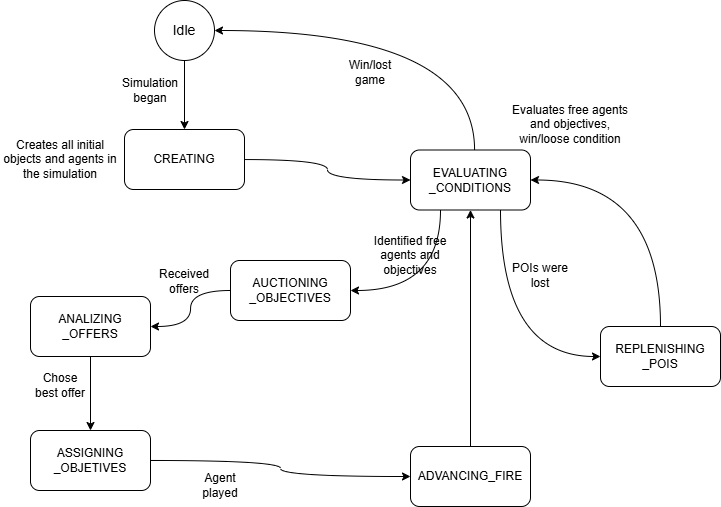

The diagram above was exported from draw.io. Its source (the exported page's mxGraphModel, read from the mxfile embedded in the PNG):
<mxGraphModel dx="1373" dy="831" grid="1" gridSize="10" guides="1" tooltips="1" connect="1" arrows="1" fold="1" page="1" pageScale="1" pageWidth="827" pageHeight="583" math="0" shadow="0">
  <root>
    <mxCell id="0" />
    <mxCell id="1" parent="0" />
    <mxCell id="HCuqZIssZ-e1HiBwrluS-6" edge="1" parent="1" source="HCuqZIssZ-e1HiBwrluS-1" style="edgeStyle=orthogonalEdgeStyle;rounded=0;orthogonalLoop=1;jettySize=auto;html=1;entryX=0.5;entryY=0;entryDx=0;entryDy=0;curved=1;" target="HCuqZIssZ-e1HiBwrluS-2">
      <mxGeometry relative="1" as="geometry" />
    </mxCell>
    <mxCell id="HCuqZIssZ-e1HiBwrluS-1" parent="1" style="ellipse;whiteSpace=wrap;html=1;fontSize=14;" value="Idle" vertex="1">
      <mxGeometry height="60" width="60" x="226" y="29" as="geometry" />
    </mxCell>
    <mxCell id="HCuqZIssZ-e1HiBwrluS-7" edge="1" parent="1" source="HCuqZIssZ-e1HiBwrluS-2" style="edgeStyle=orthogonalEdgeStyle;rounded=0;orthogonalLoop=1;jettySize=auto;html=1;entryX=0;entryY=0.5;entryDx=0;entryDy=0;curved=1;" target="HCuqZIssZ-e1HiBwrluS-3">
      <mxGeometry relative="1" as="geometry" />
    </mxCell>
    <mxCell id="HCuqZIssZ-e1HiBwrluS-2" parent="1" style="rounded=1;whiteSpace=wrap;html=1;" value="CREATING" vertex="1">
      <mxGeometry height="60" width="120" x="196" y="158" as="geometry" />
    </mxCell>
    <mxCell id="HCuqZIssZ-e1HiBwrluS-8" edge="1" parent="1" source="HCuqZIssZ-e1HiBwrluS-3" style="edgeStyle=orthogonalEdgeStyle;rounded=0;orthogonalLoop=1;jettySize=auto;html=1;entryX=1;entryY=0.5;entryDx=0;entryDy=0;exitX=0.25;exitY=1;exitDx=0;exitDy=0;curved=1;" target="HCuqZIssZ-e1HiBwrluS-4">
      <mxGeometry relative="1" as="geometry" />
    </mxCell>
    <mxCell id="HCuqZIssZ-e1HiBwrluS-13" edge="1" parent="1" source="HCuqZIssZ-e1HiBwrluS-3" style="edgeStyle=orthogonalEdgeStyle;rounded=0;orthogonalLoop=1;jettySize=auto;html=1;entryX=1;entryY=0.5;entryDx=0;entryDy=0;curved=1;" target="HCuqZIssZ-e1HiBwrluS-1">
      <mxGeometry relative="1" as="geometry">
        <Array as="points">
          <mxPoint x="546" y="59" />
        </Array>
      </mxGeometry>
    </mxCell>
    <mxCell id="HCuqZIssZ-e1HiBwrluS-28" edge="1" parent="1" source="HCuqZIssZ-e1HiBwrluS-3" style="edgeStyle=orthogonalEdgeStyle;rounded=0;orthogonalLoop=1;jettySize=auto;html=1;entryX=0;entryY=0.5;entryDx=0;entryDy=0;exitX=0.75;exitY=1;exitDx=0;exitDy=0;curved=1;" target="HCuqZIssZ-e1HiBwrluS-16">
      <mxGeometry relative="1" as="geometry" />
    </mxCell>
    <mxCell id="HCuqZIssZ-e1HiBwrluS-3" parent="1" style="rounded=1;whiteSpace=wrap;html=1;" value="EVALUATING&lt;div&gt;_CONDITIONS&lt;/div&gt;" vertex="1">
      <mxGeometry height="60" width="120" x="482" y="178.5" as="geometry" />
    </mxCell>
    <mxCell id="HCuqZIssZ-e1HiBwrluS-9" edge="1" parent="1" source="HCuqZIssZ-e1HiBwrluS-4" style="edgeStyle=orthogonalEdgeStyle;rounded=0;orthogonalLoop=1;jettySize=auto;html=1;entryX=1;entryY=0.5;entryDx=0;entryDy=0;exitX=0;exitY=0.5;exitDx=0;exitDy=0;curved=1;" target="HCuqZIssZ-e1HiBwrluS-5">
      <mxGeometry relative="1" as="geometry" />
    </mxCell>
    <mxCell id="HCuqZIssZ-e1HiBwrluS-4" parent="1" style="rounded=1;whiteSpace=wrap;html=1;" value="AUCTIONING&lt;div&gt;_OBJECTIVES&lt;/div&gt;" vertex="1">
      <mxGeometry height="60" width="120" x="302" y="289" as="geometry" />
    </mxCell>
    <mxCell id="HCuqZIssZ-e1HiBwrluS-11" edge="1" parent="1" source="HCuqZIssZ-e1HiBwrluS-5" style="edgeStyle=orthogonalEdgeStyle;rounded=0;orthogonalLoop=1;jettySize=auto;html=1;entryX=0.5;entryY=0;entryDx=0;entryDy=0;curved=1;" target="HCuqZIssZ-e1HiBwrluS-10">
      <mxGeometry relative="1" as="geometry" />
    </mxCell>
    <mxCell id="HCuqZIssZ-e1HiBwrluS-5" parent="1" style="rounded=1;whiteSpace=wrap;html=1;" value="ANALIZING&lt;div&gt;_OFFERS&lt;/div&gt;" vertex="1">
      <mxGeometry height="60" width="120" x="102" y="325" as="geometry" />
    </mxCell>
    <mxCell id="HCuqZIssZ-e1HiBwrluS-15" edge="1" parent="1" source="HCuqZIssZ-e1HiBwrluS-10" style="edgeStyle=orthogonalEdgeStyle;rounded=0;orthogonalLoop=1;jettySize=auto;html=1;entryX=0;entryY=0.5;entryDx=0;entryDy=0;curved=1;exitX=1;exitY=0.5;exitDx=0;exitDy=0;" target="HCuqZIssZ-e1HiBwrluS-14">
      <mxGeometry relative="1" as="geometry">
        <mxPoint x="142.00000000000023" y="449" as="sourcePoint" />
      </mxGeometry>
    </mxCell>
    <mxCell id="HCuqZIssZ-e1HiBwrluS-10" parent="1" style="rounded=1;whiteSpace=wrap;html=1;" value="ASSIGNING&lt;div&gt;_OBJETIVES&lt;/div&gt;" vertex="1">
      <mxGeometry height="60" width="120" x="102" y="459" as="geometry" />
    </mxCell>
    <mxCell id="HCuqZIssZ-e1HiBwrluS-17" edge="1" parent="1" source="HCuqZIssZ-e1HiBwrluS-14" style="edgeStyle=orthogonalEdgeStyle;rounded=0;orthogonalLoop=1;jettySize=auto;html=1;entryX=0.5;entryY=1;entryDx=0;entryDy=0;exitX=0.5;exitY=0;exitDx=0;exitDy=0;curved=1;" target="HCuqZIssZ-e1HiBwrluS-3">
      <mxGeometry relative="1" as="geometry" />
    </mxCell>
    <mxCell id="HCuqZIssZ-e1HiBwrluS-14" parent="1" style="rounded=1;whiteSpace=wrap;html=1;" value="ADVANCING_FIRE" vertex="1">
      <mxGeometry height="60" width="120" x="482" y="475" as="geometry" />
    </mxCell>
    <mxCell id="HCuqZIssZ-e1HiBwrluS-18" edge="1" parent="1" source="HCuqZIssZ-e1HiBwrluS-16" style="edgeStyle=orthogonalEdgeStyle;rounded=0;orthogonalLoop=1;jettySize=auto;html=1;entryX=1;entryY=0.5;entryDx=0;entryDy=0;curved=1;exitX=0.5;exitY=0;exitDx=0;exitDy=0;" target="HCuqZIssZ-e1HiBwrluS-3">
      <mxGeometry relative="1" as="geometry">
        <Array as="points">
          <mxPoint x="732" y="209" />
        </Array>
        <mxPoint x="572" y="529" as="sourcePoint" />
      </mxGeometry>
    </mxCell>
    <mxCell id="HCuqZIssZ-e1HiBwrluS-16" parent="1" style="rounded=1;whiteSpace=wrap;html=1;" value="REPLENISHING&lt;div&gt;_POIS&lt;/div&gt;" vertex="1">
      <mxGeometry height="60" width="120" x="672" y="355" as="geometry" />
    </mxCell>
    <mxCell id="HCuqZIssZ-e1HiBwrluS-19" parent="1" style="text;html=1;whiteSpace=wrap;strokeColor=none;fillColor=none;align=center;verticalAlign=middle;rounded=0;" value="Simulation began" vertex="1">
      <mxGeometry height="30" width="60" x="192" y="104" as="geometry" />
    </mxCell>
    <mxCell id="HCuqZIssZ-e1HiBwrluS-20" parent="1" style="text;html=1;whiteSpace=wrap;strokeColor=none;fillColor=none;align=center;verticalAlign=middle;rounded=0;" value="Win/lost game" vertex="1">
      <mxGeometry height="30" width="60" x="412" y="86" as="geometry" />
    </mxCell>
    <mxCell id="HCuqZIssZ-e1HiBwrluS-21" parent="1" style="text;html=1;whiteSpace=wrap;strokeColor=none;fillColor=none;align=center;verticalAlign=middle;rounded=0;" value="Creates all initial objects and agents in the simulation" vertex="1">
      <mxGeometry height="30" width="120" x="72" y="173" as="geometry" />
    </mxCell>
    <mxCell id="HCuqZIssZ-e1HiBwrluS-22" parent="1" style="text;html=1;whiteSpace=wrap;strokeColor=none;fillColor=none;align=center;verticalAlign=middle;rounded=0;" value="Evaluates free agents and objectives, win/loose condition" vertex="1">
      <mxGeometry height="30" width="120" x="582" y="137.5" as="geometry" />
    </mxCell>
    <mxCell id="HCuqZIssZ-e1HiBwrluS-24" parent="1" style="text;html=1;whiteSpace=wrap;strokeColor=none;fillColor=none;align=center;verticalAlign=middle;rounded=0;" value="Received offers" vertex="1">
      <mxGeometry height="30" width="60" x="226" y="295" as="geometry" />
    </mxCell>
    <mxCell id="HCuqZIssZ-e1HiBwrluS-25" parent="1" style="text;html=1;whiteSpace=wrap;strokeColor=none;fillColor=none;align=center;verticalAlign=middle;rounded=0;" value="Chose best offer" vertex="1">
      <mxGeometry height="30" width="60" x="102" y="399" as="geometry" />
    </mxCell>
    <mxCell id="HCuqZIssZ-e1HiBwrluS-26" parent="1" style="text;html=1;whiteSpace=wrap;strokeColor=none;fillColor=none;align=center;verticalAlign=middle;rounded=0;" value="Agent played" vertex="1">
      <mxGeometry height="30" width="60" x="262" y="499" as="geometry" />
    </mxCell>
    <mxCell id="HCuqZIssZ-e1HiBwrluS-27" parent="1" style="text;html=1;whiteSpace=wrap;strokeColor=none;fillColor=none;align=center;verticalAlign=middle;rounded=0;" value="POIs were lost" vertex="1">
      <mxGeometry height="30" width="60" x="582" y="289" as="geometry" />
    </mxCell>
    <mxCell id="HCuqZIssZ-e1HiBwrluS-29" parent="1" style="text;html=1;whiteSpace=wrap;strokeColor=none;fillColor=none;align=center;verticalAlign=middle;rounded=0;" value="Identified free agents and objectives" vertex="1">
      <mxGeometry height="30" width="80" x="442" y="269" as="geometry" />
    </mxCell>
  </root>
</mxGraphModel>